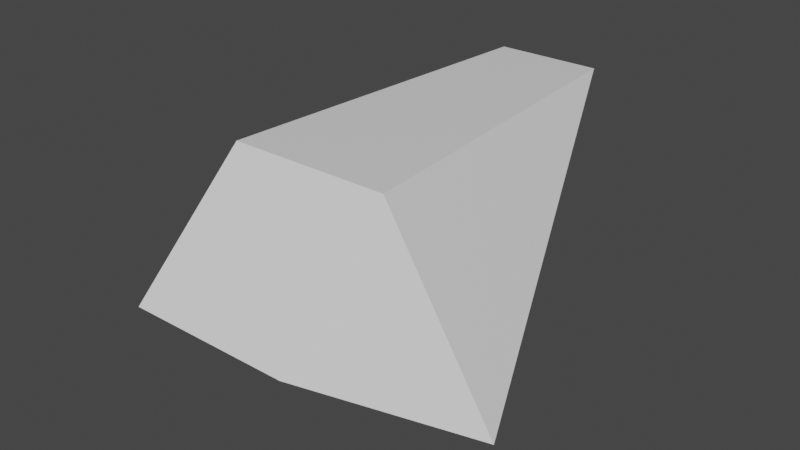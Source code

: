 # Source: vehicle.0.0.6.3.blend  (saved by Blender 2.90.8; exported with 4.5.12 LTS)
import bpy
from mathutils import Matrix  # noqa: F401  (used for matrix-valued properties, if any)

bpy.ops.wm.read_factory_settings(use_empty=True)
scene = bpy.context.scene
scene.name = 'Scene'

# ---- collections
col_collection = bpy.data.collections.new('Collection'); scene.collection.children.link(col_collection)

# ---- materials (node trees are filled in below, after node groups)
mat_material_004 = bpy.data.materials.new('Material.004')
mat_material_004.alpha_threshold = 0.0
mat_material_004.use_transparent_shadow = False
mat_material_004.line_color = (0.0, 0.0, 0.0, 1.0)

# ---- material node trees
mat_material_004.use_nodes = True; mat_material_004.node_tree.nodes.clear()
_N = mat_material_004.node_tree.nodes; _L = mat_material_004.node_tree.links
n0 = _N.new('ShaderNodeOutputMaterial'); n0.name = 'Material Output'; n0.location = (300, 300)
n1 = _N.new('ShaderNodeBsdfPrincipled'); n1.name = 'Principled BSDF'; n1.location = (10, 300)
n1.distribution = 'GGX'
n1.subsurface_method = 'BURLEY'
n1.inputs[2].default_value = 0.4
n1.inputs[3].default_value = 1.45
n1.inputs[27].default_value = (0.0, 0.0, 0.0, 1.0)
n1.inputs[28].default_value = 1.0
_L.new(n1.outputs[0], n0.inputs[0])
n0.is_active_output = True

# ---- world
world_world = bpy.data.worlds.new('World'); scene.world = world_world
world_world.use_nodes = True; world_world.node_tree.nodes.clear()
_N = world_world.node_tree.nodes; _L = world_world.node_tree.links
n0 = _N.new('ShaderNodeOutputWorld'); n0.name = 'World Output'; n0.location = (300, 300)
n1 = _N.new('ShaderNodeBackground'); n1.name = 'Background'; n1.location = (10, 300)
n1.inputs[0].default_value = (0.05088, 0.05088, 0.05088, 1.0)
_L.new(n1.outputs[0], n0.inputs[0])
n0.is_active_output = True
world_world.color = (0.05088, 0.05088, 0.05088)
world_world.use_sun_shadow = False
world_world.sun_shadow_jitter_overblur = 0.0

# ---- meshes
me_cube_009 = bpy.data.meshes.new('Cube.009')
me_cube_009.from_pydata([(1.669e-08, -1.4, -0.1), (-0.3, 1.2, 0.5), (-0.45, -1.4, -0.1), (-1.431e-08, 1.2, 0.5), (-1.0, -0.65, -0.6), (-0.45, -0.75, 0.5), (8.944e-09, -0.75, 0.5)], [], [(4, 5, 1), (6, 5, 2, 0), (6, 3, 1, 5), (4, 5, 2)])
_uv = me_cube_009.uv_layers.new(name='UVMap')
_uv.uv.foreach_set('vector', [0.375, 0.75, 0.625, 0.75, 0.875, 0.75, 0.625, 0.5, 0.625, 0.75, 0.625, 0.75, 0.625, 0.5, 0.625, 0.5, 0.875, 0.5, 0.875, 0.75, 0.625, 0.75, 0.375, 0.75, 0.625, 0.75, 0.625, 0.75])
me_cube_009.materials.append(mat_material_004)
me_cube_009.use_remesh_preserve_volume = False
me_cube_009.use_remesh_preserve_attributes = False
me_cube_009.use_mirror_vertex_groups = False
me_cube_009.update()

# ---- objects
ob_ag_86 = bpy.data.objects.new('AG-86', me_cube_009)

# ---- transforms, parenting, visibility, modifiers, constraints
ob_ag_86.location = (0.0, 0.0, 0.0)
ob_ag_86.lock_rotations_4d = False
ob_ag_86.empty_display_type = 'ARROWS'
ob_ag_86.lineart.crease_threshold = 0.0
_m = ob_ag_86.modifiers.new('Mirror', 'MIRROR')
_m.merge_threshold = 0.166

# ---- collection membership
col_collection.objects.link(ob_ag_86)

# ---- scene / render settings (as saved in the file)
scene.frame_start = 1; scene.frame_end = 250; scene.frame_set(68)
scene.render.engine = 'BLENDER_EEVEE_NEXT'
scene.cycles.use_denoising = False
scene.cycles.samples = 128
scene.cycles.sampling_pattern = 'TABULATED_SOBOL'
scene.cycles.use_adaptive_sampling = False
scene.cycles.use_light_tree = False
scene.view_settings.view_transform = 'Filmic'
bpy.context.view_layer.update()

# ---- added for rendering (the .blend has no active camera and no usable light): camera, sun
cam_auto = bpy.data.cameras.new('AutoCamera')
cam_auto.lens = 50.0
cam_auto.sensor_width = 36.0
cam_auto.clip_end = 1000.0
ob_auto_camera = bpy.data.objects.new('AutoCamera', cam_auto)
scene.collection.objects.link(ob_auto_camera)
ob_auto_camera.location = (3.20106, -3.94128, 2.51085)
ob_auto_camera.rotation_euler = (1.09748, -7.21219e-08, 0.694738)
scene.camera = ob_auto_camera
light_auto_sun = bpy.data.lights.new('AutoSun', 'SUN')
light_auto_sun.energy = 3.0
light_auto_sun.angle = 0.0523599
ob_auto_sun = bpy.data.objects.new('AutoSun', light_auto_sun)
scene.collection.objects.link(ob_auto_sun)
ob_auto_sun.rotation_euler = (0.872665, 0.174533, 0.523599)
bpy.context.view_layer.update()
